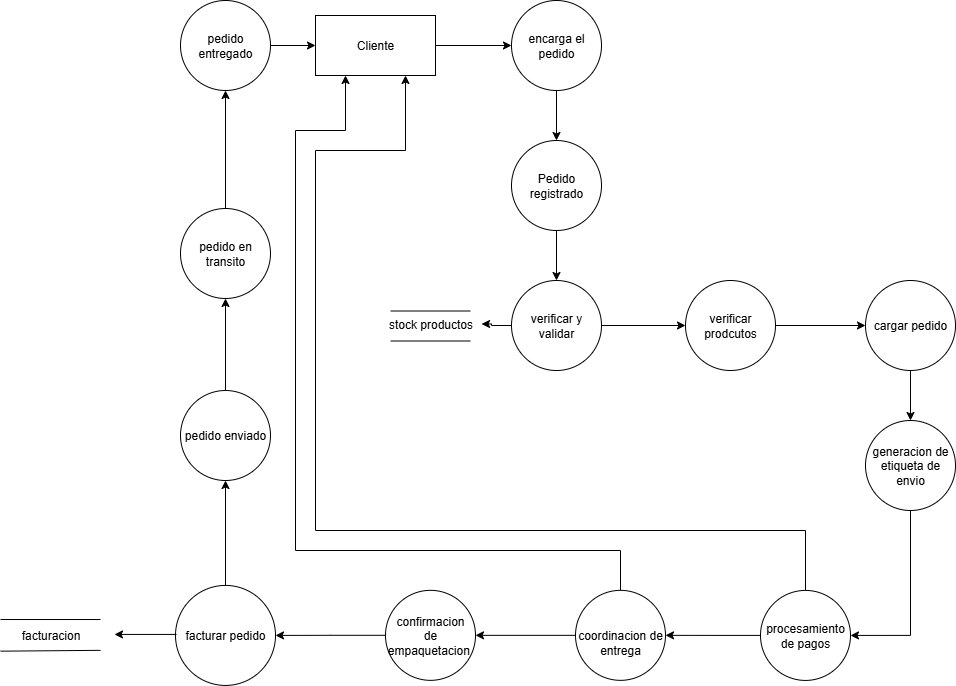

The diagram above was exported from draw.io. Its source (the exported page's mxGraphModel, read from the mxfile embedded in the PNG):
<mxGraphModel dx="1426" dy="751" grid="1" gridSize="10" guides="1" tooltips="1" connect="1" arrows="1" fold="1" page="1" pageScale="1" pageWidth="827" pageHeight="1169" math="0" shadow="0">
  <root>
    <mxCell id="0" />
    <mxCell id="1" parent="0" />
    <mxCell id="07yp42R3b0lHenqod3L6-20" style="edgeStyle=orthogonalEdgeStyle;rounded=0;orthogonalLoop=1;jettySize=auto;html=1;entryX=0;entryY=0.5;entryDx=0;entryDy=0;" parent="1" source="07yp42R3b0lHenqod3L6-1" target="07yp42R3b0lHenqod3L6-6" edge="1">
      <mxGeometry relative="1" as="geometry" />
    </mxCell>
    <mxCell id="07yp42R3b0lHenqod3L6-1" value="Cliente" style="rounded=0;whiteSpace=wrap;html=1;" parent="1" vertex="1">
      <mxGeometry x="640" y="305" width="120" height="60" as="geometry" />
    </mxCell>
    <mxCell id="07yp42R3b0lHenqod3L6-23" style="edgeStyle=orthogonalEdgeStyle;rounded=0;orthogonalLoop=1;jettySize=auto;html=1;entryX=0.5;entryY=0;entryDx=0;entryDy=0;" parent="1" source="07yp42R3b0lHenqod3L6-6" target="07yp42R3b0lHenqod3L6-22" edge="1">
      <mxGeometry relative="1" as="geometry" />
    </mxCell>
    <mxCell id="07yp42R3b0lHenqod3L6-6" value="&lt;span style=&quot;background-color: transparent; color: light-dark(rgb(0, 0, 0), rgb(255, 255, 255));&quot;&gt;encarga el pedido&lt;/span&gt;" style="ellipse;whiteSpace=wrap;html=1;aspect=fixed;" parent="1" vertex="1">
      <mxGeometry x="836" y="290" width="90" height="90" as="geometry" />
    </mxCell>
    <mxCell id="07yp42R3b0lHenqod3L6-37" style="edgeStyle=orthogonalEdgeStyle;rounded=0;orthogonalLoop=1;jettySize=auto;html=1;entryX=0.5;entryY=0;entryDx=0;entryDy=0;" parent="1" source="07yp42R3b0lHenqod3L6-8" target="07yp42R3b0lHenqod3L6-34" edge="1">
      <mxGeometry relative="1" as="geometry" />
    </mxCell>
    <mxCell id="07yp42R3b0lHenqod3L6-8" value="cargar pedido" style="ellipse;whiteSpace=wrap;html=1;aspect=fixed;" parent="1" vertex="1">
      <mxGeometry x="1190" y="570" width="90" height="90" as="geometry" />
    </mxCell>
    <mxCell id="07yp42R3b0lHenqod3L6-59" style="edgeStyle=orthogonalEdgeStyle;rounded=0;orthogonalLoop=1;jettySize=auto;html=1;entryX=0.5;entryY=1;entryDx=0;entryDy=0;" parent="1" source="07yp42R3b0lHenqod3L6-17" target="07yp42R3b0lHenqod3L6-58" edge="1">
      <mxGeometry relative="1" as="geometry" />
    </mxCell>
    <mxCell id="07yp42R3b0lHenqod3L6-17" value="pedido enviado" style="ellipse;whiteSpace=wrap;html=1;aspect=fixed;" parent="1" vertex="1">
      <mxGeometry x="505" y="680" width="90" height="90" as="geometry" />
    </mxCell>
    <mxCell id="07yp42R3b0lHenqod3L6-55" style="edgeStyle=orthogonalEdgeStyle;rounded=0;orthogonalLoop=1;jettySize=auto;html=1;entryX=0.5;entryY=1;entryDx=0;entryDy=0;" parent="1" source="07yp42R3b0lHenqod3L6-19" target="07yp42R3b0lHenqod3L6-17" edge="1">
      <mxGeometry relative="1" as="geometry" />
    </mxCell>
    <mxCell id="07yp42R3b0lHenqod3L6-19" value="facturar pedido" style="ellipse;whiteSpace=wrap;html=1;aspect=fixed;" parent="1" vertex="1">
      <mxGeometry x="500" y="874.92" width="100" height="100" as="geometry" />
    </mxCell>
    <mxCell id="07yp42R3b0lHenqod3L6-39" style="edgeStyle=orthogonalEdgeStyle;rounded=0;orthogonalLoop=1;jettySize=auto;html=1;entryX=0.5;entryY=0;entryDx=0;entryDy=0;" parent="1" source="07yp42R3b0lHenqod3L6-22" target="07yp42R3b0lHenqod3L6-31" edge="1">
      <mxGeometry relative="1" as="geometry" />
    </mxCell>
    <mxCell id="07yp42R3b0lHenqod3L6-22" value="Pedido registrado" style="ellipse;whiteSpace=wrap;html=1;aspect=fixed;" parent="1" vertex="1">
      <mxGeometry x="836" y="430" width="90" height="90" as="geometry" />
    </mxCell>
    <mxCell id="07yp42R3b0lHenqod3L6-41" style="edgeStyle=orthogonalEdgeStyle;rounded=0;orthogonalLoop=1;jettySize=auto;html=1;entryX=0;entryY=0.5;entryDx=0;entryDy=0;" parent="1" source="07yp42R3b0lHenqod3L6-27" target="07yp42R3b0lHenqod3L6-8" edge="1">
      <mxGeometry relative="1" as="geometry">
        <mxPoint x="1075" y="615" as="sourcePoint" />
      </mxGeometry>
    </mxCell>
    <mxCell id="IMeaLYmTmbIntdOvfTnf-2" style="edgeStyle=orthogonalEdgeStyle;shape=connector;rounded=0;orthogonalLoop=1;jettySize=auto;html=1;entryX=0;entryY=0.5;entryDx=0;entryDy=0;strokeColor=default;align=center;verticalAlign=middle;fontFamily=Helvetica;fontSize=11;fontColor=default;labelBackgroundColor=default;endArrow=classic;" parent="1" source="07yp42R3b0lHenqod3L6-31" target="07yp42R3b0lHenqod3L6-27" edge="1">
      <mxGeometry relative="1" as="geometry" />
    </mxCell>
    <mxCell id="07yp42R3b0lHenqod3L6-31" value="verificar y validar" style="ellipse;whiteSpace=wrap;html=1;aspect=fixed;" parent="1" vertex="1">
      <mxGeometry x="836" y="570" width="90" height="90" as="geometry" />
    </mxCell>
    <mxCell id="07yp42R3b0lHenqod3L6-84" style="edgeStyle=orthogonalEdgeStyle;rounded=0;orthogonalLoop=1;jettySize=auto;html=1;entryX=1;entryY=0.5;entryDx=0;entryDy=0;exitX=0.5;exitY=1;exitDx=0;exitDy=0;" parent="1" source="07yp42R3b0lHenqod3L6-34" target="07yp42R3b0lHenqod3L6-83" edge="1">
      <mxGeometry relative="1" as="geometry" />
    </mxCell>
    <mxCell id="07yp42R3b0lHenqod3L6-34" value="generacion de etiqueta de envio" style="ellipse;whiteSpace=wrap;html=1;aspect=fixed;" parent="1" vertex="1">
      <mxGeometry x="1190" y="710" width="90" height="90" as="geometry" />
    </mxCell>
    <mxCell id="07yp42R3b0lHenqod3L6-54" style="edgeStyle=orthogonalEdgeStyle;rounded=0;orthogonalLoop=1;jettySize=auto;html=1;entryX=1;entryY=0.5;entryDx=0;entryDy=0;" parent="1" source="07yp42R3b0lHenqod3L6-44" target="07yp42R3b0lHenqod3L6-19" edge="1">
      <mxGeometry relative="1" as="geometry">
        <mxPoint x="890" y="924.92" as="targetPoint" />
      </mxGeometry>
    </mxCell>
    <mxCell id="07yp42R3b0lHenqod3L6-44" value="confirmacion&lt;div&gt;de empaquetacion&amp;nbsp;&lt;/div&gt;" style="ellipse;whiteSpace=wrap;html=1;aspect=fixed;" parent="1" vertex="1">
      <mxGeometry x="710" y="879.8399999999999" width="90" height="90" as="geometry" />
    </mxCell>
    <mxCell id="07yp42R3b0lHenqod3L6-47" value="" style="endArrow=none;html=1;rounded=0;" parent="1" edge="1">
      <mxGeometry width="50" height="50" relative="1" as="geometry">
        <mxPoint x="325" y="909.0099999999999" as="sourcePoint" />
        <mxPoint x="425" y="909.0099999999999" as="targetPoint" />
      </mxGeometry>
    </mxCell>
    <mxCell id="07yp42R3b0lHenqod3L6-49" value="" style="endArrow=none;html=1;rounded=0;" parent="1" edge="1">
      <mxGeometry width="50" height="50" relative="1" as="geometry">
        <mxPoint x="325" y="940.67" as="sourcePoint" />
        <mxPoint x="425" y="939.84" as="targetPoint" />
      </mxGeometry>
    </mxCell>
    <mxCell id="07yp42R3b0lHenqod3L6-50" value="facturacion" style="text;html=1;align=center;verticalAlign=middle;resizable=0;points=[];autosize=1;strokeColor=none;fillColor=none;" parent="1" vertex="1">
      <mxGeometry x="335" y="909.84" width="80" height="30" as="geometry" />
    </mxCell>
    <mxCell id="07yp42R3b0lHenqod3L6-62" style="edgeStyle=orthogonalEdgeStyle;rounded=0;orthogonalLoop=1;jettySize=auto;html=1;entryX=0.5;entryY=1;entryDx=0;entryDy=0;" parent="1" source="07yp42R3b0lHenqod3L6-58" target="07yp42R3b0lHenqod3L6-60" edge="1">
      <mxGeometry relative="1" as="geometry" />
    </mxCell>
    <mxCell id="07yp42R3b0lHenqod3L6-58" value="pedido en transito" style="ellipse;whiteSpace=wrap;html=1;aspect=fixed;" parent="1" vertex="1">
      <mxGeometry x="505" y="498" width="90" height="90" as="geometry" />
    </mxCell>
    <mxCell id="07yp42R3b0lHenqod3L6-61" style="edgeStyle=orthogonalEdgeStyle;rounded=0;orthogonalLoop=1;jettySize=auto;html=1;entryX=0;entryY=0.5;entryDx=0;entryDy=0;" parent="1" source="07yp42R3b0lHenqod3L6-60" target="07yp42R3b0lHenqod3L6-1" edge="1">
      <mxGeometry relative="1" as="geometry" />
    </mxCell>
    <mxCell id="07yp42R3b0lHenqod3L6-60" value="pedido entregado" style="ellipse;whiteSpace=wrap;html=1;aspect=fixed;" parent="1" vertex="1">
      <mxGeometry x="505" y="290" width="90" height="90" as="geometry" />
    </mxCell>
    <mxCell id="07yp42R3b0lHenqod3L6-71" value="" style="endArrow=none;html=1;rounded=0;" parent="1" edge="1">
      <mxGeometry width="50" height="50" relative="1" as="geometry">
        <mxPoint x="715" y="600.5" as="sourcePoint" />
        <mxPoint x="795" y="600.5" as="targetPoint" />
      </mxGeometry>
    </mxCell>
    <mxCell id="07yp42R3b0lHenqod3L6-72" value="" style="endArrow=none;html=1;rounded=0;" parent="1" edge="1">
      <mxGeometry width="50" height="50" relative="1" as="geometry">
        <mxPoint x="715" y="630.5" as="sourcePoint" />
        <mxPoint x="795" y="630.5" as="targetPoint" />
      </mxGeometry>
    </mxCell>
    <mxCell id="07yp42R3b0lHenqod3L6-73" value="stock productos" style="text;html=1;align=center;verticalAlign=middle;resizable=0;points=[];autosize=1;strokeColor=none;fillColor=none;" parent="1" vertex="1">
      <mxGeometry x="700" y="598.5" width="110" height="30" as="geometry" />
    </mxCell>
    <mxCell id="07yp42R3b0lHenqod3L6-81" style="edgeStyle=orthogonalEdgeStyle;rounded=0;orthogonalLoop=1;jettySize=auto;html=1;" parent="1" edge="1">
      <mxGeometry relative="1" as="geometry">
        <mxPoint x="500.9999999999998" y="923.92" as="sourcePoint" />
        <mxPoint x="439" y="923.92" as="targetPoint" />
      </mxGeometry>
    </mxCell>
    <mxCell id="07yp42R3b0lHenqod3L6-85" style="edgeStyle=orthogonalEdgeStyle;rounded=0;orthogonalLoop=1;jettySize=auto;html=1;entryX=0.75;entryY=1;entryDx=0;entryDy=0;" parent="1" source="07yp42R3b0lHenqod3L6-83" target="07yp42R3b0lHenqod3L6-1" edge="1">
      <mxGeometry relative="1" as="geometry">
        <mxPoint x="710" y="480" as="targetPoint" />
        <Array as="points">
          <mxPoint x="1130" y="820" />
          <mxPoint x="640" y="820" />
          <mxPoint x="640" y="440" />
          <mxPoint x="730" y="440" />
        </Array>
      </mxGeometry>
    </mxCell>
    <mxCell id="07yp42R3b0lHenqod3L6-90" style="edgeStyle=orthogonalEdgeStyle;rounded=0;orthogonalLoop=1;jettySize=auto;html=1;entryX=1;entryY=0.5;entryDx=0;entryDy=0;" parent="1" source="07yp42R3b0lHenqod3L6-83" target="07yp42R3b0lHenqod3L6-89" edge="1">
      <mxGeometry relative="1" as="geometry" />
    </mxCell>
    <mxCell id="07yp42R3b0lHenqod3L6-83" value="procesamiento de pagos" style="ellipse;whiteSpace=wrap;html=1;aspect=fixed;" parent="1" vertex="1">
      <mxGeometry x="1085" y="879.92" width="90" height="90" as="geometry" />
    </mxCell>
    <mxCell id="07yp42R3b0lHenqod3L6-91" style="edgeStyle=orthogonalEdgeStyle;rounded=0;orthogonalLoop=1;jettySize=auto;html=1;entryX=1;entryY=0.5;entryDx=0;entryDy=0;" parent="1" source="07yp42R3b0lHenqod3L6-89" target="07yp42R3b0lHenqod3L6-44" edge="1">
      <mxGeometry relative="1" as="geometry" />
    </mxCell>
    <mxCell id="07yp42R3b0lHenqod3L6-92" style="edgeStyle=orthogonalEdgeStyle;rounded=0;orthogonalLoop=1;jettySize=auto;html=1;entryX=0.25;entryY=1;entryDx=0;entryDy=0;" parent="1" source="07yp42R3b0lHenqod3L6-89" target="07yp42R3b0lHenqod3L6-1" edge="1">
      <mxGeometry relative="1" as="geometry">
        <mxPoint x="700" y="530" as="targetPoint" />
        <Array as="points">
          <mxPoint x="945" y="840" />
          <mxPoint x="620" y="840" />
          <mxPoint x="620" y="420" />
          <mxPoint x="670" y="420" />
        </Array>
      </mxGeometry>
    </mxCell>
    <mxCell id="07yp42R3b0lHenqod3L6-89" value="&lt;div&gt;&lt;br&gt;&lt;/div&gt;&lt;div&gt;coordinacion de entrega&lt;/div&gt;" style="ellipse;whiteSpace=wrap;html=1;aspect=fixed;" parent="1" vertex="1">
      <mxGeometry x="900" y="879.8399999999999" width="90" height="90" as="geometry" />
    </mxCell>
    <mxCell id="07yp42R3b0lHenqod3L6-27" value="verificar prodcutos" style="ellipse;whiteSpace=wrap;html=1;aspect=fixed;" parent="1" vertex="1">
      <mxGeometry x="1010" y="570" width="90" height="90" as="geometry" />
    </mxCell>
    <mxCell id="VAHumxsyjQwgHPKO10Nc-1" style="edgeStyle=orthogonalEdgeStyle;rounded=0;orthogonalLoop=1;jettySize=auto;html=1;entryX=0.964;entryY=0.5;entryDx=0;entryDy=0;entryPerimeter=0;" edge="1" parent="1" source="07yp42R3b0lHenqod3L6-31" target="07yp42R3b0lHenqod3L6-73">
      <mxGeometry relative="1" as="geometry" />
    </mxCell>
  </root>
</mxGraphModel>